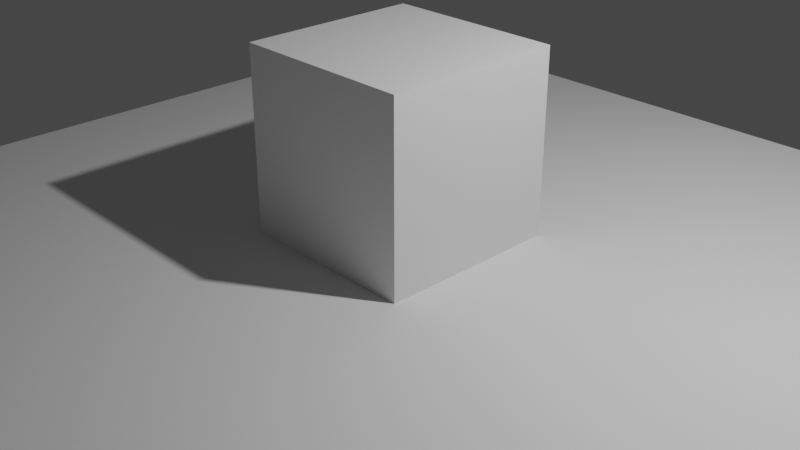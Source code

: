 # Source: spout.blend  (saved by Blender 2.80.45; exported with 4.5.12 LTS)
import bpy
from mathutils import Matrix  # noqa: F401  (used for matrix-valued properties, if any)

bpy.ops.wm.read_factory_settings(use_empty=True)
scene = bpy.context.scene
scene.name = 'Scene'

# ---- collections
col_collection = bpy.data.collections.new('Collection'); scene.collection.children.link(col_collection)

# ---- materials (node trees are filled in below, after node groups)
mat_material = bpy.data.materials.new('Material')
mat_material.alpha_threshold = 0.0
mat_material.use_transparent_shadow = False
mat_material.roughness = 0.5
mat_material.line_color = (0.0, 0.0, 0.0, 1.0)

# ---- material node trees
mat_material.use_nodes = True; mat_material.node_tree.nodes.clear()
_N = mat_material.node_tree.nodes; _L = mat_material.node_tree.links
n0 = _N.new('ShaderNodeOutputMaterial'); n0.name = 'Material Output'; n0.location = (300, 300)
n1 = _N.new('ShaderNodeBsdfPrincipled'); n1.name = 'Principled BSDF'; n1.location = (10, 300)
n1.distribution = 'GGX'
n1.subsurface_method = 'BURLEY'
n1.inputs[3].default_value = 1.45
_L.new(n1.outputs[0], n0.inputs[0])
n0.is_active_output = True

# ---- world
world_world = bpy.data.worlds.new('World'); scene.world = world_world
world_world.use_nodes = True; world_world.node_tree.nodes.clear()
_N = world_world.node_tree.nodes; _L = world_world.node_tree.links
n0 = _N.new('ShaderNodeOutputWorld'); n0.name = 'World Output'; n0.location = (300, 300)
n1 = _N.new('ShaderNodeBackground'); n1.name = 'Background'; n1.location = (10, 300)
n1.inputs[0].default_value = (0.05088, 0.05088, 0.05088, 1.0)
_L.new(n1.outputs[0], n0.inputs[0])
n0.is_active_output = True
world_world.color = (0.05088, 0.05088, 0.05088)
world_world.use_sun_shadow = False
world_world.sun_shadow_jitter_overblur = 0.0

# ---- cameras
cam_camera = bpy.data.cameras.new('Camera')
cam_camera.clip_end = 100.0
cam_camera.ortho_scale = 7.314
cam_camera.dof.focus_distance = 0.0
cam_camera.dof.aperture_fstop = 128.0

# ---- lights
light_light = bpy.data.lights.new('Light', 'POINT')
light_light.transmission_factor = 0.0
light_light.cutoff_distance = 30.0
light_light.energy = 1000.0
light_light.shadow_buffer_clip_start = 1.001
light_light.shadow_soft_size = 0.1
light_light.shadow_maximum_resolution = 0.006
light_light.use_absolute_resolution = True

# ---- meshes
me_cube = bpy.data.meshes.new('Cube')
me_cube.from_pydata([(1.0, 1.0, 1.0), (1.0, 1.0, -1.0), (1.0, -1.0, 1.0), (1.0, -1.0, -1.0), (-1.0, 1.0, 1.0), (-1.0, 1.0, -1.0), (-1.0, -1.0, 1.0), (-1.0, -1.0, -1.0)], [], [(0, 4, 6, 2), (3, 2, 6, 7), (7, 6, 4, 5), (5, 1, 3, 7), (1, 0, 2, 3), (5, 4, 0, 1)])
_uv = me_cube.uv_layers.new(name='UVMap')
_uv.uv.foreach_set('vector', [0.375, 0.0, 0.625, 0.0, 0.625, 0.25, 0.375, 0.25, 0.375, 0.25, 0.625, 0.25, 0.625, 0.5, 0.375, 0.5, 0.375, 0.5, 0.625, 0.5, 0.625, 0.75, 0.375, 0.75, 0.375, 0.75, 0.625, 0.75, 0.625, 1.0, 0.375, 1.0, 0.125, 0.5, 0.375, 0.5, 0.375, 0.75, 0.125, 0.75, 0.625, 0.5, 0.875, 0.5, 0.875, 0.75, 0.625, 0.75])
me_cube.materials.append(mat_material)
me_cube.use_remesh_preserve_volume = False
me_cube.use_remesh_preserve_attributes = False
me_cube.use_mirror_vertex_groups = False
me_cube.update()
me_plane = bpy.data.meshes.new('Plane')
me_plane.from_pydata([(-1.0, -1.0, 0.0), (1.0, -1.0, 0.0), (-1.0, 1.0, 0.0), (1.0, 1.0, 0.0)], [], [(0, 1, 3, 2)])
_uv = me_plane.uv_layers.new(name='UVMap')
_uv.uv.foreach_set('vector', [0.0, 0.0, 1.0, 0.0, 1.0, 1.0, 0.0, 1.0])
me_plane.use_remesh_preserve_volume = False
me_plane.use_remesh_preserve_attributes = False
me_plane.use_mirror_vertex_groups = False
me_plane.update()

# ---- objects
ob_cube = bpy.data.objects.new('Cube', me_cube)
ob_light = bpy.data.objects.new('Light', light_light)
ob_camera = bpy.data.objects.new('Camera', cam_camera)
ob_plane = bpy.data.objects.new('Plane', me_plane)

# ---- transforms, parenting, visibility, modifiers, constraints
ob_cube.location = (0.0, 0.0, 1.0)
ob_cube.lock_rotations_4d = False
ob_cube.empty_display_type = 'ARROWS'
ob_cube.lineart.crease_threshold = 0.0
ob_light.location = (4.076, 1.005, 5.904)
ob_light.rotation_euler = (0.6503, 0.05522, 1.866)
ob_light.lock_rotations_4d = False
ob_light.empty_display_type = 'ARROWS'
ob_light.color = (0.0, 0.0, 0.0, 0.0)
ob_light.lineart.crease_threshold = 0.0
ob_camera.location = (7.359, -6.926, 5.125)
ob_camera.rotation_euler = (1.109, 0.0, 0.8149)
ob_camera.lock_rotations_4d = False
ob_camera.empty_display_type = 'ARROWS'
ob_camera.color = (0.0, 0.0, 0.0, 0.0)
ob_camera.display_type = 'WIRE'
ob_camera.lineart.crease_threshold = 0.0
ob_plane.location = (0.0, 0.0, 0.0)
ob_plane.scale = (5.0, 5.0, 5.0)
ob_plane.lineart.crease_threshold = 0.0

# ---- collection membership
col_collection.objects.link(ob_cube)
col_collection.objects.link(ob_light)
col_collection.objects.link(ob_camera)
col_collection.objects.link(ob_plane)

# ---- scene / render settings (as saved in the file)
scene.camera = ob_camera
scene.frame_start = 1; scene.frame_end = 250; scene.frame_set(1)
scene.render.engine = 'BLENDER_EEVEE_NEXT'
scene.cycles.use_denoising = False
scene.cycles.samples = 128
scene.cycles.sampling_pattern = 'TABULATED_SOBOL'
scene.cycles.use_adaptive_sampling = False
scene.cycles.use_light_tree = False
scene.eevee.gtao_quality = 0.292
scene.eevee.fast_gi_quality = 0.292
scene.eevee.light_threshold = 0.03
scene.view_settings.view_transform = 'Filmic'
bpy.context.view_layer.update()
